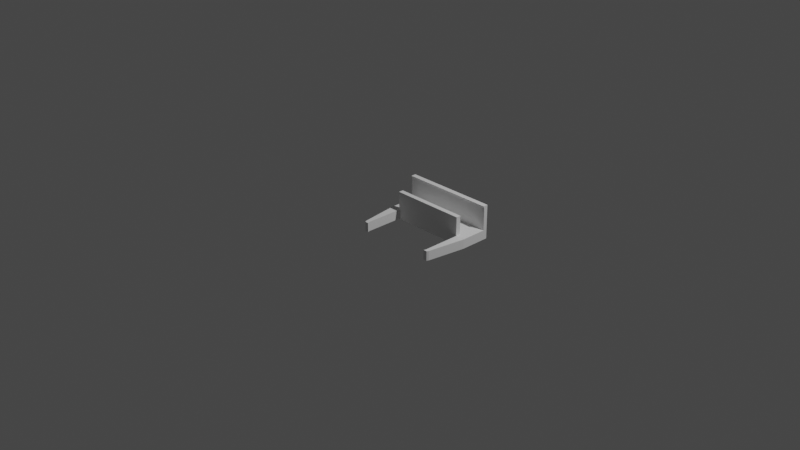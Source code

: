 # Source: thinkpad_holder.blend  (saved by Blender 2.81.16; exported with 4.5.12 LTS)
import bpy
from mathutils import Matrix  # noqa: F401  (used for matrix-valued properties, if any)

bpy.ops.wm.read_factory_settings(use_empty=True)
scene = bpy.context.scene
scene.name = 'Scene'

# ---- collections
col_collection = bpy.data.collections.new('Collection'); scene.collection.children.link(col_collection)

# ---- world
world_world = bpy.data.worlds.new('World'); scene.world = world_world
world_world.use_nodes = True; world_world.node_tree.nodes.clear()
_N = world_world.node_tree.nodes; _L = world_world.node_tree.links
n0 = _N.new('ShaderNodeOutputWorld'); n0.name = 'World Output'; n0.location = (300, 300)
n1 = _N.new('ShaderNodeBackground'); n1.name = 'Background'; n1.location = (10, 300)
n1.inputs[0].default_value = (0.05088, 0.05088, 0.05088, 1.0)
_L.new(n1.outputs[0], n0.inputs[0])
n0.is_active_output = True
world_world.color = (0.05088, 0.05088, 0.05088)
world_world.use_sun_shadow = False
world_world.sun_shadow_jitter_overblur = 0.0

# ---- cameras
cam_camera = bpy.data.cameras.new('Camera')
cam_camera.clip_end = 100.0
cam_camera.ortho_scale = 7.314

# ---- lights
light_light = bpy.data.lights.new('Light', 'POINT')
light_light.transmission_factor = 0.0
light_light.energy = 1000.0
light_light.shadow_soft_size = 0.1
light_light.shadow_maximum_resolution = 0.006
light_light.use_absolute_resolution = True

# ---- meshes
me_plane = bpy.data.meshes.new('Plane')
me_plane.from_pydata([(0.0, 0.0, -5.821e-11), (0.8, 0.0, -5.821e-11), (0.0, 0.05, -5.821e-11), (0.8, 0.05, -5.821e-11), (0.0, 0.2775, 0.0), (0.8, 0.2775, 0.0), (0.9, 0.0, -5.821e-11), (0.9, 0.05, -5.821e-11), (0.9, 0.2775, 0.0), (-0.1, 0.0, -5.821e-11), (-0.1, 0.05, -5.821e-11), (-0.1, 0.2775, 0.0), (0.8, -0.41, -5.821e-11), (0.84, -0.41, -5.821e-11), (0.0, -0.41, -5.821e-11), (-0.04, -0.41, -5.821e-11), (0.79, -0.43, -5.821e-11), (0.83, -0.43, -5.821e-11), (0.01, -0.43, -5.821e-11), (-0.03, -0.43, -5.821e-11), (0.0, 0.05, 0.3), (0.0, 0.0, 0.3), (0.8, 0.0, 0.3), (0.8, 0.05, 0.3), (0.0, 0.05, 0.1007), (0.0, 0.0, 0.1007), (0.8, 0.0, 0.1007), (0.8, 0.05, 0.1007), (0.8, 0.2775, 0.1007), (0.0, 0.2775, 0.1007), (0.9, 0.0, 0.1007), (0.9, 0.05, 0.1007), (0.9, 0.2775, 0.1007), (-0.1, 0.05, 0.1007), (-0.1, 0.0, 0.1007), (-0.1, 0.2775, 0.1007), (0.8, -0.41, 0.1007), (0.84, -0.41, 0.1007), (-0.04, -0.41, 0.1007), (0.0, -0.41, 0.1007), (0.79, -0.43, 0.1007), (0.83, -0.43, 0.1007), (-0.03, -0.43, 0.1007), (0.01, -0.43, 0.1007), (0.0, 0.32, 0.0), (0.8, 0.32, 0.0), (0.9, 0.32, 0.0), (-0.1, 0.32, 0.0), (0.8, 0.32, 0.1007), (0.0, 0.32, 0.1007), (0.9, 0.32, 0.1007), (-0.1, 0.32, 0.1007), (0.8, 0.2775, 0.3322), (0.0, 0.2775, 0.3322), (0.9, 0.2775, 0.3322), (-0.1, 0.2775, 0.3322), (0.8, 0.32, 0.3322), (0.0, 0.32, 0.3322), (0.9, 0.32, 0.3322), (-0.1, 0.32, 0.3322), (0.8, 0.2675, 0.3622), (0.0, 0.2675, 0.3622), (0.9, 0.2675, 0.3622), (-0.1, 0.2675, 0.3622), (0.8, 0.32, 0.3622), (0.0, 0.32, 0.3622), (0.9, 0.32, 0.3622), (-0.1, 0.32, 0.3622)], [], [(1, 3, 23, 22), (19, 18, 43, 42), (16, 17, 41, 40), (7, 8, 32, 31), (0, 2, 24, 25), (14, 0, 25, 39), (6, 7, 31, 30), (50, 48, 56, 58), (9, 15, 38, 34), (17, 13, 37, 41), (21, 22, 23, 20), (2, 0, 21, 20), (3, 2, 20, 23), (0, 1, 22, 21), (24, 27, 28, 29), (28, 27, 31, 32), (27, 26, 30, 31), (24, 29, 35, 33), (25, 24, 33, 34), (30, 26, 36, 37), (25, 34, 38, 39), (39, 38, 42, 43), (37, 36, 40, 41), (3, 1, 26, 27), (8, 5, 45, 46), (15, 19, 42, 38), (2, 3, 27, 24), (1, 12, 36, 26), (18, 14, 39, 43), (4, 11, 47, 44), (13, 6, 30, 37), (10, 9, 34, 33), (12, 16, 40, 36), (11, 10, 33, 35), (44, 47, 51, 49), (46, 45, 48, 50), (45, 44, 49, 48), (5, 4, 44, 45), (32, 8, 46, 50), (32, 50, 58, 54), (11, 35, 51, 47), (48, 49, 57, 56), (57, 59, 67, 65), (59, 55, 63, 67), (53, 52, 60, 61), (35, 29, 53, 55), (51, 35, 55, 59), (28, 32, 54, 52), (49, 51, 59, 57), (29, 28, 52, 53), (63, 61, 65, 67), (60, 62, 66, 64), (61, 60, 64, 65), (56, 57, 65, 64), (52, 54, 62, 60), (54, 58, 66, 62), (58, 56, 64, 66), (55, 53, 61, 63)])
_uv = me_plane.uv_layers.new(name='UVMap')
_uv.uv.foreach_set('vector', [1.0, 0.0, 1.0, 1.0, 1.0, 1.0, 1.0, 0.0, 0.0, 0.0, 0.0, 0.0, 0.0, 0.0, 0.0, 0.0, 0.0, 0.0, 0.0, 0.0, 0.0, 0.0, 0.0, 0.0, 0.0, 0.0, 0.0, 0.0, 0.0, 0.0, 0.0, 0.0, 0.0, 0.0, 0.0, 1.0, 0.0, 1.0, 0.0, 0.0, 0.0, 0.0, 0.0, 0.0, 0.0, 0.0, 0.0, 0.0, 0.0, 0.0, 0.0, 0.0, 0.0, 0.0, 0.0, 0.0, 0.0, 0.0, 0.0, 0.0, 0.0, 0.0, 0.0, 0.0, 0.0, 0.0, 0.0, 0.0, 0.0, 0.0, 0.0, 0.0, 0.0, 0.0, 0.0, 0.0, 0.0, 0.0, 0.0, 0.0, 0.0, 0.0, 1.0, 0.0, 1.0, 1.0, 0.0, 1.0, 0.0, 1.0, 0.0, 0.0, 0.0, 0.0, 0.0, 1.0, 1.0, 1.0, 0.0, 1.0, 0.0, 1.0, 1.0, 1.0, 0.0, 0.0, 0.0, 0.0, 0.0, 0.0, 0.0, 0.0, 0.0, 1.0, 1.0, 1.0, 1.0, 1.0, 0.0, 1.0, 1.0, 1.0, 1.0, 1.0, 1.0, 1.0, 1.0, 1.0, 1.0, 1.0, 1.0, 0.0, 1.0, 0.0, 1.0, 1.0, 0.0, 1.0, 0.0, 1.0, 0.0, 1.0, 0.0, 1.0, 0.0, 0.0, 0.0, 1.0, 0.0, 1.0, 0.0, 0.0, 1.0, 0.0, 1.0, 0.0, 1.0, 0.0, 1.0, 0.0, 0.0, 0.0, 0.0, 0.0, 0.0, 0.0, 0.0, 0.0, 0.0, 0.0, 0.0, 0.0, 0.0, 0.0, 0.0, 0.0, 1.0, 0.0, 1.0, 0.0, 1.0, 0.0, 1.0, 0.0, 1.0, 1.0, 1.0, 0.0, 1.0, 0.0, 1.0, 1.0, 0.0, 0.0, 0.0, 0.0, 0.0, 0.0, 0.0, 0.0, 0.0, 0.0, 0.0, 0.0, 0.0, 0.0, 0.0, 0.0, 0.0, 1.0, 1.0, 1.0, 1.0, 1.0, 0.0, 1.0, 0.0, 0.0, 0.0, 0.0, 0.0, 0.0, 0.0, 0.0, 0.0, 0.0, 0.0, 0.0, 0.0, 0.0, 0.0, 0.0, 0.0, 0.0, 0.0, 0.0, 0.0, 0.0, 0.0, 0.0, 0.0, 0.0, 0.0, 0.0, 0.0, 0.0, 0.0, 0.0, 0.0, 0.0, 0.0, 0.0, 0.0, 0.0, 0.0, 0.0, 0.0, 0.0, 0.0, 0.0, 0.0, 0.0, 0.0, 0.0, 0.0, 0.0, 0.0, 0.0, 0.0, 0.0, 0.0, 0.0, 0.0, 0.0, 0.0, 0.0, 0.0, 0.0, 0.0, 0.0, 0.0, 0.0, 0.0, 0.0, 0.0, 0.0, 0.0, 0.0, 0.0, 0.0, 0.0, 0.0, 0.0, 0.0, 0.0, 0.0, 0.0, 0.0, 0.0, 0.0, 0.0, 0.0, 0.0, 0.0, 0.0, 0.0, 0.0, 0.0, 0.0, 0.0, 0.0, 0.0, 0.0, 0.0, 0.0, 0.0, 0.0, 0.0, 0.0, 0.0, 0.0, 0.0, 0.0, 0.0, 0.0, 0.0, 0.0, 0.0, 0.0, 0.0, 0.0, 0.0, 0.0, 0.0, 0.0, 0.0, 0.0, 0.0, 0.0, 0.0, 0.0, 0.0, 0.0, 0.0, 0.0, 0.0, 0.0, 0.0, 0.0, 0.0, 0.0, 0.0, 0.0, 1.0, 1.0, 1.0, 1.0, 1.0, 0.0, 1.0, 0.0, 1.0, 0.0, 1.0, 0.0, 1.0, 0.0, 1.0, 0.0, 0.0, 0.0, 0.0, 0.0, 0.0, 0.0, 0.0, 1.0, 1.0, 1.0, 1.0, 1.0, 1.0, 1.0, 1.0, 0.0, 0.0, 0.0, 0.0, 0.0, 0.0, 0.0, 0.0, 0.0, 1.0, 1.0, 1.0, 1.0, 1.0, 0.0, 1.0, 0.0, 1.0, 0.0, 1.0, 0.0, 1.0, 0.0, 1.0, 1.0, 1.0, 1.0, 1.0, 1.0, 1.0, 1.0, 1.0, 0.0, 1.0, 1.0, 1.0, 1.0, 1.0, 0.0, 1.0, 0.0, 0.0, 0.0, 0.0, 0.0, 0.0, 0.0, 0.0, 1.0, 1.0, 1.0, 1.0, 1.0, 1.0, 1.0, 1.0, 0.0, 0.0, 0.0, 0.0, 0.0, 0.0, 0.0, 0.0, 0.0, 0.0, 0.0, 0.0, 0.0, 0.0, 0.0, 0.0, 0.0, 1.0, 0.0, 1.0, 0.0, 1.0, 0.0, 1.0])
me_plane.use_remesh_fix_poles = True
me_plane.use_remesh_preserve_attributes = False
me_plane.use_mirror_vertex_groups = False
me_plane.update()

# ---- objects
ob_light = bpy.data.objects.new('Light', light_light)
ob_camera = bpy.data.objects.new('Camera', cam_camera)
ob_plane = bpy.data.objects.new('Plane', me_plane)

# ---- transforms, parenting, visibility, modifiers, constraints
ob_light.location = (4.076, 1.005, 5.904)
ob_light.rotation_euler = (0.6503, 0.05522, 1.866)
ob_light.lock_rotations_4d = False
ob_light.empty_display_type = 'ARROWS'
ob_light.color = (0.0, 0.0, 0.0, 0.0)
ob_light.lineart.crease_threshold = 0.0
ob_camera.location = (7.359, -6.926, 4.958)
ob_camera.rotation_euler = (1.109, 0.0, 0.8149)
ob_camera.lock_rotations_4d = False
ob_camera.empty_display_type = 'ARROWS'
ob_camera.color = (0.0, 0.0, 0.0, 0.0)
ob_camera.display_type = 'WIRE'
ob_camera.lineart.crease_threshold = 0.0
ob_plane.location = (0.0, 0.0, 0.0)
ob_plane.lineart.crease_threshold = 0.0

# ---- collection membership
col_collection.objects.link(ob_light)
col_collection.objects.link(ob_camera)
col_collection.objects.link(ob_plane)

# ---- scene / render settings (as saved in the file)
scene.camera = ob_camera
scene.frame_start = 1; scene.frame_end = 250; scene.frame_set(1)
scene.render.engine = 'BLENDER_EEVEE_NEXT'
scene.cycles.use_denoising = False
scene.cycles.samples = 128
scene.cycles.sampling_pattern = 'TABULATED_SOBOL'
scene.cycles.use_adaptive_sampling = False
scene.cycles.use_light_tree = False
scene.view_settings.view_transform = 'Filmic'
scene.unit_settings.scale_length = 0.1
bpy.context.view_layer.update()
